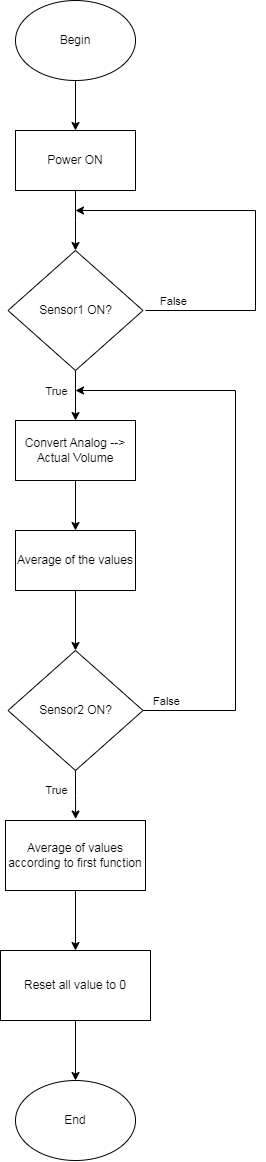

The diagram above was exported from draw.io. Its source (the exported page's mxGraphModel, read from the mxfile embedded in the PNG):
<mxGraphModel dx="2098" dy="1308" grid="1" gridSize="10" guides="1" tooltips="1" connect="1" arrows="1" fold="1" page="1" pageScale="1" pageWidth="827" pageHeight="1169" math="0" shadow="0">
  <root>
    <mxCell id="WIyWlLk6GJQsqaUBKTNV-0" />
    <mxCell id="WIyWlLk6GJQsqaUBKTNV-1" parent="WIyWlLk6GJQsqaUBKTNV-0" />
    <mxCell id="O5hxdNpsQ902F0L2q8-M-3" style="edgeStyle=orthogonalEdgeStyle;rounded=0;orthogonalLoop=1;jettySize=auto;html=1;exitX=0.5;exitY=1;exitDx=0;exitDy=0;entryX=0.5;entryY=0;entryDx=0;entryDy=0;" edge="1" parent="WIyWlLk6GJQsqaUBKTNV-1" source="O5hxdNpsQ902F0L2q8-M-0" target="O5hxdNpsQ902F0L2q8-M-1">
      <mxGeometry relative="1" as="geometry" />
    </mxCell>
    <mxCell id="O5hxdNpsQ902F0L2q8-M-0" value="Begin" style="ellipse;whiteSpace=wrap;html=1;" vertex="1" parent="WIyWlLk6GJQsqaUBKTNV-1">
      <mxGeometry x="390" y="440" width="120" height="80" as="geometry" />
    </mxCell>
    <mxCell id="O5hxdNpsQ902F0L2q8-M-4" style="edgeStyle=orthogonalEdgeStyle;rounded=0;orthogonalLoop=1;jettySize=auto;html=1;exitX=0.5;exitY=1;exitDx=0;exitDy=0;" edge="1" parent="WIyWlLk6GJQsqaUBKTNV-1" source="O5hxdNpsQ902F0L2q8-M-1">
      <mxGeometry relative="1" as="geometry">
        <mxPoint x="450" y="690" as="targetPoint" />
      </mxGeometry>
    </mxCell>
    <mxCell id="O5hxdNpsQ902F0L2q8-M-1" value="Power ON" style="rounded=0;whiteSpace=wrap;html=1;" vertex="1" parent="WIyWlLk6GJQsqaUBKTNV-1">
      <mxGeometry x="390" y="570" width="120" height="60" as="geometry" />
    </mxCell>
    <mxCell id="O5hxdNpsQ902F0L2q8-M-5" style="edgeStyle=orthogonalEdgeStyle;rounded=0;orthogonalLoop=1;jettySize=auto;html=1;exitX=1;exitY=0.5;exitDx=0;exitDy=0;" edge="1" parent="WIyWlLk6GJQsqaUBKTNV-1">
      <mxGeometry relative="1" as="geometry">
        <mxPoint x="450" y="650" as="targetPoint" />
        <mxPoint x="519.94" y="750" as="sourcePoint" />
        <Array as="points">
          <mxPoint x="630" y="750" />
          <mxPoint x="630" y="650" />
        </Array>
      </mxGeometry>
    </mxCell>
    <mxCell id="O5hxdNpsQ902F0L2q8-M-6" value="False" style="edgeLabel;html=1;align=center;verticalAlign=middle;resizable=0;points=[];" vertex="1" connectable="0" parent="O5hxdNpsQ902F0L2q8-M-5">
      <mxGeometry x="-0.8552" y="3" relative="1" as="geometry">
        <mxPoint x="-1" y="-7" as="offset" />
      </mxGeometry>
    </mxCell>
    <mxCell id="O5hxdNpsQ902F0L2q8-M-9" style="edgeStyle=orthogonalEdgeStyle;rounded=0;orthogonalLoop=1;jettySize=auto;html=1;exitX=0.5;exitY=1;exitDx=0;exitDy=0;" edge="1" parent="WIyWlLk6GJQsqaUBKTNV-1" source="O5hxdNpsQ902F0L2q8-M-7" target="O5hxdNpsQ902F0L2q8-M-8">
      <mxGeometry relative="1" as="geometry" />
    </mxCell>
    <mxCell id="O5hxdNpsQ902F0L2q8-M-27" value="True" style="edgeLabel;html=1;align=center;verticalAlign=middle;resizable=0;points=[];" vertex="1" connectable="0" parent="O5hxdNpsQ902F0L2q8-M-9">
      <mxGeometry x="-0.16" y="-1" relative="1" as="geometry">
        <mxPoint x="-19" as="offset" />
      </mxGeometry>
    </mxCell>
    <mxCell id="O5hxdNpsQ902F0L2q8-M-7" value="Sensor1 ON?" style="rhombus;whiteSpace=wrap;html=1;" vertex="1" parent="WIyWlLk6GJQsqaUBKTNV-1">
      <mxGeometry x="382.5" y="690" width="135" height="120" as="geometry" />
    </mxCell>
    <mxCell id="O5hxdNpsQ902F0L2q8-M-11" style="edgeStyle=orthogonalEdgeStyle;rounded=0;orthogonalLoop=1;jettySize=auto;html=1;exitX=0.5;exitY=1;exitDx=0;exitDy=0;entryX=0.5;entryY=0;entryDx=0;entryDy=0;" edge="1" parent="WIyWlLk6GJQsqaUBKTNV-1" source="O5hxdNpsQ902F0L2q8-M-8" target="O5hxdNpsQ902F0L2q8-M-10">
      <mxGeometry relative="1" as="geometry" />
    </mxCell>
    <mxCell id="O5hxdNpsQ902F0L2q8-M-8" value="Convert Analog --&amp;gt; Actual Volume" style="rounded=0;whiteSpace=wrap;html=1;" vertex="1" parent="WIyWlLk6GJQsqaUBKTNV-1">
      <mxGeometry x="390" y="860" width="120" height="60" as="geometry" />
    </mxCell>
    <mxCell id="O5hxdNpsQ902F0L2q8-M-13" style="edgeStyle=orthogonalEdgeStyle;rounded=0;orthogonalLoop=1;jettySize=auto;html=1;exitX=0.5;exitY=1;exitDx=0;exitDy=0;" edge="1" parent="WIyWlLk6GJQsqaUBKTNV-1" source="O5hxdNpsQ902F0L2q8-M-10" target="O5hxdNpsQ902F0L2q8-M-12">
      <mxGeometry relative="1" as="geometry" />
    </mxCell>
    <mxCell id="O5hxdNpsQ902F0L2q8-M-10" value="Average of the values" style="rounded=0;whiteSpace=wrap;html=1;" vertex="1" parent="WIyWlLk6GJQsqaUBKTNV-1">
      <mxGeometry x="390" y="970" width="120" height="60" as="geometry" />
    </mxCell>
    <mxCell id="O5hxdNpsQ902F0L2q8-M-15" style="edgeStyle=orthogonalEdgeStyle;rounded=0;orthogonalLoop=1;jettySize=auto;html=1;exitX=1;exitY=0.5;exitDx=0;exitDy=0;" edge="1" parent="WIyWlLk6GJQsqaUBKTNV-1">
      <mxGeometry relative="1" as="geometry">
        <mxPoint x="450" y="830" as="targetPoint" />
        <mxPoint x="517.5" y="1150" as="sourcePoint" />
        <Array as="points">
          <mxPoint x="610" y="1150" />
          <mxPoint x="610" y="830" />
        </Array>
      </mxGeometry>
    </mxCell>
    <mxCell id="O5hxdNpsQ902F0L2q8-M-16" value="False" style="edgeLabel;html=1;align=center;verticalAlign=middle;resizable=0;points=[];" vertex="1" connectable="0" parent="O5hxdNpsQ902F0L2q8-M-15">
      <mxGeometry x="-0.9412" relative="1" as="geometry">
        <mxPoint x="5" y="-10" as="offset" />
      </mxGeometry>
    </mxCell>
    <mxCell id="O5hxdNpsQ902F0L2q8-M-12" value="Sensor2 ON?" style="rhombus;whiteSpace=wrap;html=1;" vertex="1" parent="WIyWlLk6GJQsqaUBKTNV-1">
      <mxGeometry x="382.5" y="1090" width="135" height="120" as="geometry" />
    </mxCell>
    <mxCell id="O5hxdNpsQ902F0L2q8-M-21" style="edgeStyle=orthogonalEdgeStyle;rounded=0;orthogonalLoop=1;jettySize=auto;html=1;exitX=0.5;exitY=1;exitDx=0;exitDy=0;entryX=0.5;entryY=0;entryDx=0;entryDy=0;" edge="1" parent="WIyWlLk6GJQsqaUBKTNV-1" source="O5hxdNpsQ902F0L2q8-M-17" target="O5hxdNpsQ902F0L2q8-M-19">
      <mxGeometry relative="1" as="geometry" />
    </mxCell>
    <mxCell id="O5hxdNpsQ902F0L2q8-M-17" value="Average of values according to first function" style="rounded=0;whiteSpace=wrap;html=1;" vertex="1" parent="WIyWlLk6GJQsqaUBKTNV-1">
      <mxGeometry x="380" y="1260" width="140" height="70" as="geometry" />
    </mxCell>
    <mxCell id="O5hxdNpsQ902F0L2q8-M-18" style="edgeStyle=orthogonalEdgeStyle;rounded=0;orthogonalLoop=1;jettySize=auto;html=1;exitX=0.5;exitY=1;exitDx=0;exitDy=0;entryX=0.501;entryY=-0.021;entryDx=0;entryDy=0;entryPerimeter=0;" edge="1" parent="WIyWlLk6GJQsqaUBKTNV-1" source="O5hxdNpsQ902F0L2q8-M-12" target="O5hxdNpsQ902F0L2q8-M-17">
      <mxGeometry relative="1" as="geometry" />
    </mxCell>
    <mxCell id="O5hxdNpsQ902F0L2q8-M-28" value="True" style="edgeLabel;html=1;align=center;verticalAlign=middle;resizable=0;points=[];" vertex="1" connectable="0" parent="O5hxdNpsQ902F0L2q8-M-18">
      <mxGeometry x="-0.2597" y="-2" relative="1" as="geometry">
        <mxPoint x="-18" y="1" as="offset" />
      </mxGeometry>
    </mxCell>
    <mxCell id="O5hxdNpsQ902F0L2q8-M-23" style="edgeStyle=orthogonalEdgeStyle;rounded=0;orthogonalLoop=1;jettySize=auto;html=1;exitX=0.5;exitY=1;exitDx=0;exitDy=0;entryX=0.5;entryY=0;entryDx=0;entryDy=0;" edge="1" parent="WIyWlLk6GJQsqaUBKTNV-1" source="O5hxdNpsQ902F0L2q8-M-19" target="O5hxdNpsQ902F0L2q8-M-22">
      <mxGeometry relative="1" as="geometry" />
    </mxCell>
    <mxCell id="O5hxdNpsQ902F0L2q8-M-19" value="Reset all value to 0" style="rounded=0;whiteSpace=wrap;html=1;" vertex="1" parent="WIyWlLk6GJQsqaUBKTNV-1">
      <mxGeometry x="375" y="1390" width="150" height="70" as="geometry" />
    </mxCell>
    <mxCell id="O5hxdNpsQ902F0L2q8-M-22" value="End" style="ellipse;whiteSpace=wrap;html=1;" vertex="1" parent="WIyWlLk6GJQsqaUBKTNV-1">
      <mxGeometry x="390" y="1520" width="120" height="80" as="geometry" />
    </mxCell>
  </root>
</mxGraphModel>